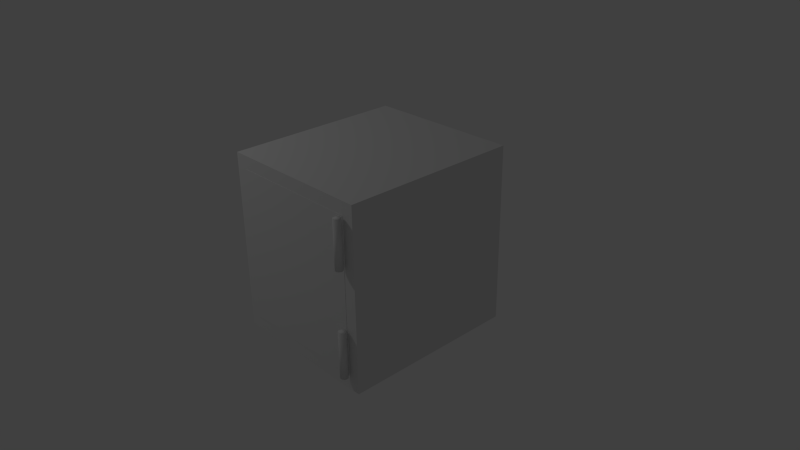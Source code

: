 # Source: safe01.blend  (saved by Blender 2.75.0; exported with 4.5.12 LTS)
import bpy
from mathutils import Matrix  # noqa: F401  (used for matrix-valued properties, if any)

bpy.ops.wm.read_factory_settings(use_empty=True)
scene = bpy.context.scene
scene.name = 'Scene'

# ---- collections
col_collection_1 = bpy.data.collections.new('Collection 1'); scene.collection.children.link(col_collection_1)
col_collection_2 = bpy.data.collections.new('Collection 2'); scene.collection.children.link(col_collection_2)
col_collection_3 = bpy.data.collections.new('Collection 3'); scene.collection.children.link(col_collection_3)
col_collection_20 = bpy.data.collections.new('Collection 20'); scene.collection.children.link(col_collection_20)

# ---- materials (node trees are filled in below, after node groups)
mat_material = bpy.data.materials.new('Material')
mat_material.alpha_threshold = 0.0
mat_material.use_transparent_shadow = False
mat_material.roughness = 0.5
mat_material.line_color = (0.0, 0.0, 0.0, 1.0)

# ---- material node trees

# ---- world
world_world = bpy.data.worlds.new('World'); scene.world = world_world
world_world.color = (0.05088, 0.05088, 0.05088)
world_world.use_sun_shadow = False
world_world.sun_shadow_jitter_overblur = 0.0
world_world.cycles.sampling_method = 'MANUAL'
world_world.cycles.sample_map_resolution = 256

# ---- cameras
cam_camera = bpy.data.cameras.new('Camera')
cam_camera.clip_end = 100.0
cam_camera.lens = 35.0
cam_camera.sensor_width = 32.0
cam_camera.sensor_height = 18.0
cam_camera.ortho_scale = 7.314
cam_camera.dof.focus_distance = 0.0
cam_camera.dof.aperture_fstop = 128.0

# ---- lights
light_lamp = bpy.data.lights.new('Lamp', 'POINT')
light_lamp.transmission_factor = 0.0
light_lamp.cutoff_distance = 30.0
light_lamp.energy = 100.0
light_lamp.shadow_buffer_clip_start = 1.001
light_lamp.shadow_soft_size = 0.1
light_lamp.shadow_maximum_resolution = 0.006
light_lamp.use_absolute_resolution = True
light_lamp.cycles.use_multiple_importance_sampling = False

# ---- meshes
me_cube = bpy.data.meshes.new('Cube')
me_cube.from_pydata([(1.062, 1.215, -1.0), (1.062, -1.215, -1.0), (-1.062, -1.215, -1.0), (-1.062, 1.215, -1.0), (1.062, 1.215, 1.451), (1.062, -1.215, 1.451), (-1.062, -1.215, 1.451), (-1.062, 1.215, 1.451), (0.8978, 1.215, -1.0), (-0.8978, 1.215, -1.0), (0.8978, -1.215, -1.0), (-0.8978, -1.215, -1.0), (0.8978, 1.215, 1.451), (-0.8978, 1.215, 1.451), (0.8978, -1.215, 1.451), (-0.8978, -1.215, 1.451), (1.062, 1.215, -0.8224), (1.062, 1.215, 1.273), (1.062, -1.215, -0.8224), (1.062, -1.215, 1.273), (-1.062, -1.215, -0.8224), (-1.062, -1.215, 1.273), (-1.062, 1.215, -0.8224), (-1.062, 1.215, 1.273), (0.8978, 1.215, -0.8224), (0.8978, 1.215, 1.273), (-0.8978, 1.215, -0.8224), (-0.8978, 1.215, 1.273), (0.8978, -1.215, 1.273), (0.8978, -1.215, -0.8224), (-0.8978, -1.215, 1.273), (-0.8978, -1.215, -0.8224), (-0.8978, 1.015, -0.8224), (-0.8978, 1.015, 1.273), (0.8978, 1.015, -0.8224), (0.8978, 1.015, 1.273)], [], [(13, 7, 6, 15), (17, 4, 5, 19), (30, 15, 6, 21), (21, 6, 7, 23), (26, 9, 3, 22), (16, 0, 8, 24), (24, 8, 9, 26), (19, 5, 14, 28), (28, 14, 15, 30), (4, 12, 14, 5), (12, 13, 15, 14), (10, 29, 31, 11), (28, 30, 33, 35), (1, 18, 29, 10), (18, 19, 28, 29), (12, 25, 27, 13), (25, 24, 26, 27), (4, 17, 25, 12), (17, 16, 24, 25), (13, 27, 23, 7), (27, 26, 22, 23), (2, 20, 22, 3), (20, 21, 23, 22), (11, 31, 20, 2), (31, 30, 21, 20), (0, 16, 18, 1), (16, 17, 19, 18), (34, 35, 33, 32), (30, 31, 32, 33), (29, 28, 35, 34), (31, 29, 34, 32)])
_uv = me_cube.uv_layers.new(name='UVMap')
_uv.uv.foreach_set('vector', [0.8014, 0.5068, 0.8014, 0.5256, 0.5224, 0.5256, 0.5224, 0.5068, 0.2791, 0.2611, 0.2791, 0.2815, 0.0001503, 0.2815, 0.0001503, 0.2611, 0.502, 0.5068, 0.5224, 0.5068, 0.5224, 0.5256, 0.502, 0.5256, 0.8019, 0.2611, 0.8019, 0.2815, 0.5229, 0.2815, 0.5229, 0.2611, 0.5041, 0.02054, 0.5041, 0.0001499, 0.5229, 0.0001499, 0.5229, 0.02054, 0.2791, 0.02054, 0.2791, 0.0001503, 0.2979, 0.0001502, 0.2979, 0.02054, 0.2979, 0.02054, 0.2979, 0.0001502, 0.5041, 0.0001499, 0.5041, 0.02054, 0.502, 0.2818, 0.5224, 0.2818, 0.5224, 0.3007, 0.502, 0.3007, 0.502, 0.3007, 0.5224, 0.3007, 0.5224, 0.5068, 0.502, 0.5068, 0.8014, 0.2818, 0.8014, 0.3007, 0.5224, 0.3007, 0.5224, 0.2818, 0.8014, 0.3007, 0.8014, 0.5068, 0.5224, 0.5068, 0.5224, 0.3007, 0.241, 0.8023, 0.241, 0.7819, 0.4472, 0.7819, 0.4472, 0.8023, 0.502, 0.3007, 0.502, 0.5068, 0.2461, 0.5068, 0.2461, 0.3007, 0.241, 0.2818, 0.2614, 0.2818, 0.2614, 0.3007, 0.241, 0.3007, 0.2614, 0.2818, 0.502, 0.2818, 0.502, 0.3007, 0.2614, 0.3007, 0.2979, 0.2815, 0.2979, 0.2611, 0.5041, 0.2611, 0.5041, 0.2815, 0.2979, 0.2611, 0.2979, 0.02054, 0.5041, 0.02054, 0.5041, 0.2611, 0.2791, 0.2815, 0.2791, 0.2611, 0.2979, 0.2611, 0.2979, 0.2815, 0.2791, 0.2611, 0.2791, 0.02054, 0.2979, 0.02054, 0.2979, 0.2611, 0.5041, 0.2815, 0.5041, 0.2611, 0.5229, 0.2611, 0.5229, 0.2815, 0.5041, 0.2611, 0.5041, 0.02054, 0.5229, 0.02054, 0.5229, 0.2611, 0.8019, 0.0001499, 0.8019, 0.02054, 0.5229, 0.02054, 0.5229, 0.0001499, 0.8019, 0.02054, 0.8019, 0.2611, 0.5229, 0.2611, 0.5229, 0.02054, 0.241, 0.5068, 0.2614, 0.5068, 0.2614, 0.5256, 0.241, 0.5256, 0.2614, 0.5068, 0.502, 0.5068, 0.502, 0.5256, 0.2614, 0.5256, 0.2791, 0.0001503, 0.2791, 0.02054, 0.0001499, 0.02054, 0.0001499, 0.000151, 0.2791, 0.02054, 0.2791, 0.2611, 0.0001503, 0.2611, 0.0001499, 0.02054, 0.2407, 0.7439, 0.00015, 0.7439, 0.0001499, 0.5378, 0.2407, 0.5378, 0.0001499, 0.2818, 0.2407, 0.2818, 0.2407, 0.5378, 0.0001499, 0.5378, 0.2407, 0.9999, 0.0001499, 0.9999, 0.00015, 0.7439, 0.2407, 0.7439, 0.4472, 0.7819, 0.241, 0.7819, 0.241, 0.5259, 0.4472, 0.5259])
me_cube.materials.append(mat_material)
me_cube.use_remesh_preserve_volume = False
me_cube.use_remesh_preserve_attributes = False
me_cube.use_mirror_vertex_groups = False
me_cube.update()
me_cube_001 = bpy.data.meshes.new('Cube.001')
me_cube_001.from_pydata([(0.0005637, -0.05186, 1.273), (0.0005642, -0.05186, -0.8224), (-1.795, -0.05186, 1.273), (-1.795, -0.05186, -0.8224), (0.0005637, 0.05259, 1.273), (0.0005642, 0.05259, -0.8224), (-1.795, 0.05259, 1.273), (-1.795, 0.05259, -0.8224)], [], [(1, 0, 2, 3), (5, 7, 6, 4), (3, 7, 5, 1), (1, 5, 4, 0), (0, 4, 6, 2), (2, 6, 7, 3)])
me_cube_001.materials.append(mat_material)
me_cube_001.use_remesh_preserve_volume = False
me_cube_001.use_remesh_preserve_attributes = False
me_cube_001.use_mirror_vertex_groups = False
me_cube_001.update()
me_cylinder_002 = bpy.data.meshes.new('Cylinder.002')
me_cylinder_002.from_pydata([(0.0, 0.05042, -0.3178), (0.0, 0.05042, 0.3178), (0.009837, 0.04945, -0.3178), (0.009837, 0.04945, 0.3178), (0.0193, 0.04658, -0.3178), (0.0193, 0.04658, 0.3178), (0.02801, 0.04192, -0.3178), (0.02801, 0.04192, 0.3178), (0.03565, 0.03565, -0.3178), (0.03565, 0.03565, 0.3178), (0.04192, 0.02801, -0.3178), (0.04192, 0.02801, 0.3178), (0.04658, 0.0193, -0.3178), (0.04658, 0.0193, 0.3178), (0.04945, 0.009837, -0.3178), (0.04945, 0.009837, 0.3178), (0.05042, 3.807e-09, -0.3178), (0.05042, 3.807e-09, 0.3178), (0.04945, -0.009837, -0.3178), (0.04945, -0.009837, 0.3178), (0.04658, -0.0193, -0.3178), (0.04658, -0.0193, 0.3178), (0.04192, -0.02801, -0.3178), (0.04192, -0.02801, 0.3178), (0.03565, -0.03565, -0.3178), (0.03565, -0.03565, 0.3178), (0.02801, -0.04192, -0.3178), (0.02801, -0.04192, 0.3178), (0.0193, -0.04658, -0.3178), (0.0193, -0.04658, 0.3178), (0.009837, -0.04945, -0.3178), (0.009837, -0.04945, 0.3178), (-1.643e-08, -0.05042, -0.3178), (-1.643e-08, -0.05042, 0.3178), (-0.009837, -0.04945, -0.3178), (-0.009837, -0.04945, 0.3178), (-0.0193, -0.04658, -0.3178), (-0.0193, -0.04658, 0.3178), (-0.02801, -0.04192, -0.3178), (-0.02801, -0.04192, 0.3178), (-0.03565, -0.03565, -0.3178), (-0.03565, -0.03565, 0.3178), (-0.04193, -0.02801, -0.3178), (-0.04193, -0.02801, 0.3178), (-0.04658, -0.0193, -0.3178), (-0.04658, -0.0193, 0.3178), (-0.04945, -0.009837, -0.3178), (-0.04945, -0.009837, 0.3178), (-0.05042, 4.869e-08, -0.3178), (-0.05042, 4.869e-08, 0.3178), (-0.04945, 0.009837, -0.3178), (-0.04945, 0.009837, 0.3178), (-0.04658, 0.0193, -0.3178), (-0.04658, 0.0193, 0.3178), (-0.04192, 0.02801, -0.3178), (-0.04192, 0.02801, 0.3178), (-0.03565, 0.03565, -0.3178), (-0.03565, 0.03565, 0.3178), (-0.02801, 0.04193, -0.3178), (-0.02801, 0.04193, 0.3178), (-0.0193, 0.04658, -0.3178), (-0.0193, 0.04658, 0.3178), (-0.009837, 0.04945, -0.3178), (-0.009837, 0.04945, 0.3178)], [], [(0, 1, 3, 2), (2, 3, 5, 4), (4, 5, 7, 6), (6, 7, 9, 8), (8, 9, 11, 10), (10, 11, 13, 12), (12, 13, 15, 14), (14, 15, 17, 16), (16, 17, 19, 18), (18, 19, 21, 20), (20, 21, 23, 22), (22, 23, 25, 24), (24, 25, 27, 26), (26, 27, 29, 28), (28, 29, 31, 30), (30, 31, 33, 32), (32, 33, 35, 34), (34, 35, 37, 36), (36, 37, 39, 38), (38, 39, 41, 40), (40, 41, 43, 42), (42, 43, 45, 44), (44, 45, 47, 46), (46, 47, 49, 48), (48, 49, 51, 50), (50, 51, 53, 52), (52, 53, 55, 54), (54, 55, 57, 56), (56, 57, 59, 58), (58, 59, 61, 60), (3, 1, 63, 61, 59, 57, 55, 53, 51, 49, 47, 45, 43, 41, 39, 37, 35, 33, 31, 29, 27, 25, 23, 21, 19, 17, 15, 13, 11, 9, 7, 5), (62, 63, 1, 0), (60, 61, 63, 62), (0, 2, 4, 6, 8, 10, 12, 14, 16, 18, 20, 22, 24, 26, 28, 30, 32, 34, 36, 38, 40, 42, 44, 46, 48, 50, 52, 54, 56, 58, 60, 62)])
me_cylinder_002.polygons.foreach_set('use_smooth', [True] * 34)
_uv = me_cylinder_002.uv_layers.new(name='UVMap')
_uv.uv.foreach_set('vector', [0.558, 0.0001081, 0.558, 0.9989, 0.5405, 0.9989, 0.5405, 0.0001395, 0.5405, 0.0001395, 0.5405, 0.9989, 0.5231, 0.999, 0.5231, 0.0001709, 0.5231, 0.0001709, 0.5231, 0.999, 0.5057, 0.999, 0.5057, 0.0002023, 0.5057, 0.0002023, 0.5057, 0.999, 0.4882, 0.999, 0.4882, 0.0002337, 0.4882, 0.0002337, 0.4882, 0.999, 0.4708, 0.999, 0.4708, 0.000265, 0.4708, 0.000265, 0.4708, 0.999, 0.4534, 0.9991, 0.4534, 0.0002964, 0.4534, 0.0002964, 0.4534, 0.9991, 0.4359, 0.9991, 0.4359, 0.0003278, 0.4359, 0.0003278, 0.4359, 0.9991, 0.4185, 0.9991, 0.4185, 0.0003592, 0.4185, 0.0003592, 0.4185, 0.9991, 0.4011, 0.9992, 0.4011, 0.0003906, 0.4011, 0.0003906, 0.4011, 0.9992, 0.3836, 0.9992, 0.3836, 0.000422, 0.3836, 0.000422, 0.3836, 0.9992, 0.3662, 0.9992, 0.3662, 0.0004534, 0.3662, 0.0004534, 0.3662, 0.9992, 0.3488, 0.9993, 0.3488, 0.0004848, 0.3488, 0.0004848, 0.3488, 0.9993, 0.3313, 0.9993, 0.3313, 0.0005162, 0.3313, 0.0005162, 0.3313, 0.9993, 0.3139, 0.9993, 0.3139, 0.0005475, 0.3139, 0.0005475, 0.3139, 0.9993, 0.2965, 0.9994, 0.2965, 0.0005789, 0.2965, 0.0005789, 0.2965, 0.9994, 0.279, 0.9994, 0.279, 0.0006103, 0.279, 0.0006103, 0.279, 0.9994, 0.2616, 0.9994, 0.2616, 0.0006417, 0.2616, 0.0006417, 0.2616, 0.9994, 0.2442, 0.9995, 0.2442, 0.0006731, 0.2442, 0.0006731, 0.2442, 0.9995, 0.2267, 0.9995, 0.2267, 0.0007045, 0.2267, 0.0007045, 0.2267, 0.9995, 0.2093, 0.9995, 0.2093, 0.0007359, 0.2093, 0.0007359, 0.2093, 0.9995, 0.1919, 0.9995, 0.1919, 0.0007672, 0.1919, 0.0007672, 0.1919, 0.9995, 0.1744, 0.9996, 0.1744, 0.0007986, 0.1744, 0.0007986, 0.1744, 0.9996, 0.157, 0.9996, 0.157, 0.00083, 0.157, 0.00083, 0.157, 0.9996, 0.1396, 0.9996, 0.1396, 0.0008614, 0.1396, 0.0008614, 0.1396, 0.9996, 0.1221, 0.9997, 0.1221, 0.0008928, 0.1221, 0.0008928, 0.1221, 0.9997, 0.1047, 0.9997, 0.1047, 0.0009242, 0.1047, 0.0009242, 0.1047, 0.9997, 0.08727, 0.9997, 0.08727, 0.0009556, 0.08727, 0.0009556, 0.08727, 0.9997, 0.06984, 0.9998, 0.06984, 0.000987, 0.06984, 0.000987, 0.06984, 0.9998, 0.05241, 0.9998, 0.05241, 0.001018, 0.05241, 0.001018, 0.05241, 0.9998, 0.03497, 0.9998, 0.03497, 0.00105, 0.695, 0.1485, 0.6813, 0.1577, 0.6661, 0.164, 0.6499, 0.1672, 0.6335, 0.1672, 0.6174, 0.164, 0.6022, 0.1577, 0.5885, 0.1485, 0.5768, 0.1369, 0.5677, 0.1232, 0.5614, 0.108, 0.5582, 0.09187, 0.5582, 0.07541, 0.5614, 0.05928, 0.5677, 0.04407, 0.5768, 0.03039, 0.5885, 0.01876, 0.6022, 0.009615, 0.6174, 0.003318, 0.6335, 0.0001081, 0.6499, 0.0001081, 0.6661, 0.003318, 0.6813, 0.009615, 0.695, 0.01876, 0.7066, 0.03039, 0.7157, 0.04407, 0.722, 0.05928, 0.7253, 0.07541, 0.7253, 0.09187, 0.722, 0.108, 0.7157, 0.1232, 0.7066, 0.1369, 0.01754, 0.001081, 0.01754, 0.9999, 0.0001081, 0.9999, 0.0001081, 0.001113, 0.03497, 0.00105, 0.03497, 0.9998, 0.01754, 0.9999, 0.01754, 0.001081, 0.6661, 0.1706, 0.6813, 0.1769, 0.695, 0.186, 0.7066, 0.1977, 0.7157, 0.2114, 0.722, 0.2266, 0.7253, 0.2427, 0.7253, 0.2592, 0.722, 0.2753, 0.7157, 0.2905, 0.7066, 0.3042, 0.695, 0.3158, 0.6813, 0.3249, 0.6661, 0.3312, 0.6499, 0.3345, 0.6335, 0.3345, 0.6174, 0.3312, 0.6022, 0.3249, 0.5885, 0.3158, 0.5768, 0.3042, 0.5677, 0.2905, 0.5614, 0.2753, 0.5582, 0.2592, 0.5582, 0.2427, 0.5614, 0.2266, 0.5677, 0.2114, 0.5768, 0.1977, 0.5885, 0.186, 0.6022, 0.1769, 0.6174, 0.1706, 0.6335, 0.1674, 0.6499, 0.1674])
me_cylinder_002.use_remesh_preserve_volume = False
me_cylinder_002.use_remesh_preserve_attributes = False
me_cylinder_002.use_mirror_vertex_groups = False
me_cylinder_002.update()
me_cylinder = bpy.data.meshes.new('Cylinder')
me_cylinder.from_pydata([(0.0, 0.05042, -0.3178), (0.0, 0.05042, 0.3178), (0.009837, 0.04945, -0.3178), (0.009837, 0.04945, 0.3178), (0.0193, 0.04658, -0.3178), (0.0193, 0.04658, 0.3178), (0.02801, 0.04192, -0.3178), (0.02801, 0.04192, 0.3178), (0.03565, 0.03565, -0.3178), (0.03565, 0.03565, 0.3178), (0.04192, 0.02801, -0.3178), (0.04192, 0.02801, 0.3178), (0.04658, 0.0193, -0.3178), (0.04658, 0.0193, 0.3178), (0.04945, 0.009837, -0.3178), (0.04945, 0.009837, 0.3178), (0.05042, 3.807e-09, -0.3178), (0.05042, 3.807e-09, 0.3178), (0.04945, -0.009837, -0.3178), (0.04945, -0.009837, 0.3178), (0.04658, -0.0193, -0.3178), (0.04658, -0.0193, 0.3178), (0.04192, -0.02801, -0.3178), (0.04192, -0.02801, 0.3178), (0.03565, -0.03565, -0.3178), (0.03565, -0.03565, 0.3178), (0.02801, -0.04192, -0.3178), (0.02801, -0.04192, 0.3178), (0.0193, -0.04658, -0.3178), (0.0193, -0.04658, 0.3178), (0.009837, -0.04945, -0.3178), (0.009837, -0.04945, 0.3178), (-1.643e-08, -0.05042, -0.3178), (-1.643e-08, -0.05042, 0.3178), (-0.009837, -0.04945, -0.3178), (-0.009837, -0.04945, 0.3178), (-0.0193, -0.04658, -0.3178), (-0.0193, -0.04658, 0.3178), (-0.02801, -0.04192, -0.3178), (-0.02801, -0.04192, 0.3178), (-0.03565, -0.03565, -0.3178), (-0.03565, -0.03565, 0.3178), (-0.04193, -0.02801, -0.3178), (-0.04193, -0.02801, 0.3178), (-0.04658, -0.0193, -0.3178), (-0.04658, -0.0193, 0.3178), (-0.04945, -0.009837, -0.3178), (-0.04945, -0.009837, 0.3178), (-0.05042, 4.869e-08, -0.3178), (-0.05042, 4.869e-08, 0.3178), (-0.04945, 0.009837, -0.3178), (-0.04945, 0.009837, 0.3178), (-0.04658, 0.0193, -0.3178), (-0.04658, 0.0193, 0.3178), (-0.04192, 0.02801, -0.3178), (-0.04192, 0.02801, 0.3178), (-0.03565, 0.03565, -0.3178), (-0.03565, 0.03565, 0.3178), (-0.02801, 0.04193, -0.3178), (-0.02801, 0.04193, 0.3178), (-0.0193, 0.04658, -0.3178), (-0.0193, 0.04658, 0.3178), (-0.009837, 0.04945, -0.3178), (-0.009837, 0.04945, 0.3178)], [], [(0, 1, 3, 2), (2, 3, 5, 4), (4, 5, 7, 6), (6, 7, 9, 8), (8, 9, 11, 10), (10, 11, 13, 12), (12, 13, 15, 14), (14, 15, 17, 16), (16, 17, 19, 18), (18, 19, 21, 20), (20, 21, 23, 22), (22, 23, 25, 24), (24, 25, 27, 26), (26, 27, 29, 28), (28, 29, 31, 30), (30, 31, 33, 32), (32, 33, 35, 34), (34, 35, 37, 36), (36, 37, 39, 38), (38, 39, 41, 40), (40, 41, 43, 42), (42, 43, 45, 44), (44, 45, 47, 46), (46, 47, 49, 48), (48, 49, 51, 50), (50, 51, 53, 52), (52, 53, 55, 54), (54, 55, 57, 56), (56, 57, 59, 58), (58, 59, 61, 60), (3, 1, 63, 61, 59, 57, 55, 53, 51, 49, 47, 45, 43, 41, 39, 37, 35, 33, 31, 29, 27, 25, 23, 21, 19, 17, 15, 13, 11, 9, 7, 5), (62, 63, 1, 0), (60, 61, 63, 62), (0, 2, 4, 6, 8, 10, 12, 14, 16, 18, 20, 22, 24, 26, 28, 30, 32, 34, 36, 38, 40, 42, 44, 46, 48, 50, 52, 54, 56, 58, 60, 62)])
me_cylinder.polygons.foreach_set('use_smooth', [True] * 34)
_uv = me_cylinder.uv_layers.new(name='UVMap')
_uv.uv.foreach_set('vector', [0.558, 0.0001081, 0.558, 0.9989, 0.5405, 0.9989, 0.5405, 0.0001395, 0.5405, 0.0001395, 0.5405, 0.9989, 0.5231, 0.999, 0.5231, 0.0001709, 0.5231, 0.0001709, 0.5231, 0.999, 0.5057, 0.999, 0.5057, 0.0002023, 0.5057, 0.0002023, 0.5057, 0.999, 0.4882, 0.999, 0.4882, 0.0002337, 0.4882, 0.0002337, 0.4882, 0.999, 0.4708, 0.999, 0.4708, 0.000265, 0.4708, 0.000265, 0.4708, 0.999, 0.4534, 0.9991, 0.4534, 0.0002964, 0.4534, 0.0002964, 0.4534, 0.9991, 0.4359, 0.9991, 0.4359, 0.0003278, 0.4359, 0.0003278, 0.4359, 0.9991, 0.4185, 0.9991, 0.4185, 0.0003592, 0.4185, 0.0003592, 0.4185, 0.9991, 0.4011, 0.9992, 0.4011, 0.0003906, 0.4011, 0.0003906, 0.4011, 0.9992, 0.3836, 0.9992, 0.3836, 0.000422, 0.3836, 0.000422, 0.3836, 0.9992, 0.3662, 0.9992, 0.3662, 0.0004534, 0.3662, 0.0004534, 0.3662, 0.9992, 0.3488, 0.9993, 0.3488, 0.0004848, 0.3488, 0.0004848, 0.3488, 0.9993, 0.3313, 0.9993, 0.3313, 0.0005162, 0.3313, 0.0005162, 0.3313, 0.9993, 0.3139, 0.9993, 0.3139, 0.0005475, 0.3139, 0.0005475, 0.3139, 0.9993, 0.2965, 0.9994, 0.2965, 0.0005789, 0.2965, 0.0005789, 0.2965, 0.9994, 0.279, 0.9994, 0.279, 0.0006103, 0.279, 0.0006103, 0.279, 0.9994, 0.2616, 0.9994, 0.2616, 0.0006417, 0.2616, 0.0006417, 0.2616, 0.9994, 0.2442, 0.9995, 0.2442, 0.0006731, 0.2442, 0.0006731, 0.2442, 0.9995, 0.2267, 0.9995, 0.2267, 0.0007045, 0.2267, 0.0007045, 0.2267, 0.9995, 0.2093, 0.9995, 0.2093, 0.0007359, 0.2093, 0.0007359, 0.2093, 0.9995, 0.1919, 0.9995, 0.1919, 0.0007672, 0.1919, 0.0007672, 0.1919, 0.9995, 0.1744, 0.9996, 0.1744, 0.0007986, 0.1744, 0.0007986, 0.1744, 0.9996, 0.157, 0.9996, 0.157, 0.00083, 0.157, 0.00083, 0.157, 0.9996, 0.1396, 0.9996, 0.1396, 0.0008614, 0.1396, 0.0008614, 0.1396, 0.9996, 0.1221, 0.9997, 0.1221, 0.0008928, 0.1221, 0.0008928, 0.1221, 0.9997, 0.1047, 0.9997, 0.1047, 0.0009242, 0.1047, 0.0009242, 0.1047, 0.9997, 0.08727, 0.9997, 0.08727, 0.0009556, 0.08727, 0.0009556, 0.08727, 0.9997, 0.06984, 0.9998, 0.06984, 0.000987, 0.06984, 0.000987, 0.06984, 0.9998, 0.05241, 0.9998, 0.05241, 0.001018, 0.05241, 0.001018, 0.05241, 0.9998, 0.03497, 0.9998, 0.03497, 0.00105, 0.695, 0.1485, 0.6813, 0.1577, 0.6661, 0.164, 0.6499, 0.1672, 0.6335, 0.1672, 0.6174, 0.164, 0.6022, 0.1577, 0.5885, 0.1485, 0.5768, 0.1369, 0.5677, 0.1232, 0.5614, 0.108, 0.5582, 0.09187, 0.5582, 0.07541, 0.5614, 0.05928, 0.5677, 0.04407, 0.5768, 0.03039, 0.5885, 0.01876, 0.6022, 0.009615, 0.6174, 0.003318, 0.6335, 0.0001081, 0.6499, 0.0001081, 0.6661, 0.003318, 0.6813, 0.009615, 0.695, 0.01876, 0.7066, 0.03039, 0.7157, 0.04407, 0.722, 0.05928, 0.7253, 0.07541, 0.7253, 0.09187, 0.722, 0.108, 0.7157, 0.1232, 0.7066, 0.1369, 0.01754, 0.001081, 0.01754, 0.9999, 0.0001081, 0.9999, 0.0001081, 0.001113, 0.03497, 0.00105, 0.03497, 0.9998, 0.01754, 0.9999, 0.01754, 0.001081, 0.6661, 0.1706, 0.6813, 0.1769, 0.695, 0.186, 0.7066, 0.1977, 0.7157, 0.2114, 0.722, 0.2266, 0.7253, 0.2427, 0.7253, 0.2592, 0.722, 0.2753, 0.7157, 0.2905, 0.7066, 0.3042, 0.695, 0.3158, 0.6813, 0.3249, 0.6661, 0.3312, 0.6499, 0.3345, 0.6335, 0.3345, 0.6174, 0.3312, 0.6022, 0.3249, 0.5885, 0.3158, 0.5768, 0.3042, 0.5677, 0.2905, 0.5614, 0.2753, 0.5582, 0.2592, 0.5582, 0.2427, 0.5614, 0.2266, 0.5677, 0.2114, 0.5768, 0.1977, 0.5885, 0.186, 0.6022, 0.1769, 0.6174, 0.1706, 0.6335, 0.1674, 0.6499, 0.1674])
me_cylinder.use_remesh_preserve_volume = False
me_cylinder.use_remesh_preserve_attributes = False
me_cylinder.use_mirror_vertex_groups = False
me_cylinder.update()

# ---- objects
ob_body = bpy.data.objects.new('body', me_cube)
ob_door = bpy.data.objects.new('door', me_cube_001)
ob_hinge_top = bpy.data.objects.new('hinge_top', me_cylinder_002)
ob_hinge_bottom = bpy.data.objects.new('hinge_bottom', me_cylinder)
ob_lamp = bpy.data.objects.new('Lamp', light_lamp)
ob_camera = bpy.data.objects.new('Camera', cam_camera)

# ---- transforms, parenting, visibility, modifiers, constraints
ob_body.location = (0.0, 0.0, 0.0)
ob_body.lock_rotations_4d = False
ob_body.empty_display_type = 'ARROWS'
ob_body.lineart.crease_threshold = 0.0
ob_door.location = (0.8953, -1.154, 0.0)
ob_door.scale = (1.0, 1.215, 1.0)
ob_door.lock_rotations_4d = False
ob_door.empty_display_type = 'ARROWS'
ob_door.lineart.crease_threshold = 0.0
ob_hinge_top.location = (0.8936, -1.284, 0.9464)
ob_hinge_top.lineart.crease_threshold = 0.0
ob_hinge_bottom.location = (0.8936, -1.284, -0.4926)
ob_hinge_bottom.lineart.crease_threshold = 0.0
ob_lamp.location = (-3.757, -4.046, 5.904)
ob_lamp.rotation_euler = (0.6503, 0.05522, 1.866)
ob_lamp.lock_rotations_4d = False
ob_lamp.empty_display_type = 'ARROWS'
ob_lamp.color = (0.0, 0.0, 0.0, 0.0)
ob_lamp.lineart.crease_threshold = 0.0
ob_camera.location = (7.481, -6.508, 5.344)
ob_camera.rotation_euler = (1.109, 0.01082, 0.8149)
ob_camera.lock_rotations_4d = False
ob_camera.empty_display_type = 'ARROWS'
ob_camera.color = (0.0, 0.0, 0.0, 0.0)
ob_camera.display_type = 'WIRE'
ob_camera.lineart.crease_threshold = 0.0

# ---- collection membership
col_collection_1.objects.link(ob_body)
col_collection_2.objects.link(ob_door)
col_collection_3.objects.link(ob_hinge_top)
col_collection_3.objects.link(ob_hinge_bottom)
col_collection_20.objects.link(ob_lamp)
col_collection_20.objects.link(ob_camera)

# ---- scene / render settings (as saved in the file)
scene.camera = ob_camera
scene.frame_start = 1; scene.frame_end = 250; scene.frame_set(1)
scene.render.engine = 'BLENDER_EEVEE_NEXT'
scene.render.resolution_percentage = 50
scene.render.dither_intensity = 0.0
scene.cycles.use_denoising = False
scene.cycles.samples = 10
scene.cycles.sampling_pattern = 'TABULATED_SOBOL'
scene.cycles.light_sampling_threshold = 0.0
scene.cycles.use_adaptive_sampling = False
scene.cycles.use_light_tree = False
scene.cycles.blur_glossy = 0.0
scene.cycles.pixel_filter_type = 'GAUSSIAN'
scene.cycles.sample_clamp_indirect = 0.0
scene.view_settings.view_transform = 'Standard'
bpy.context.view_layer.update()
